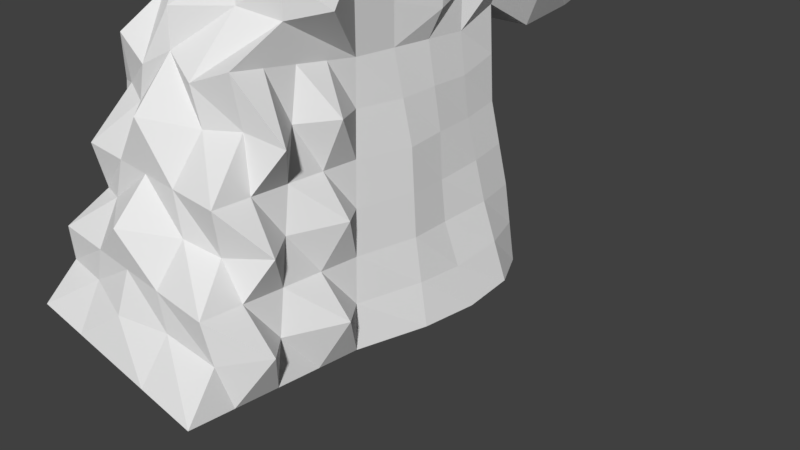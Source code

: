 # Source: corno_sem_uni.blend  (saved by Blender 2.78.0; exported with 4.5.12 LTS)
import bpy
from mathutils import Matrix  # noqa: F401  (used for matrix-valued properties, if any)

bpy.ops.wm.read_factory_settings(use_empty=True)
scene = bpy.context.scene
scene.name = 'Scene'

# ---- collections
col_collection_1 = bpy.data.collections.new('Collection 1'); scene.collection.children.link(col_collection_1)

# ---- materials (node trees are filled in below, after node groups)
mat_material = bpy.data.materials.new('Material')
mat_material.alpha_threshold = 0.0
mat_material.use_transparent_shadow = False
mat_material.roughness = 0.5
mat_material.line_color = (0.0, 0.0, 0.0, 1.0)

# ---- material node trees

# ---- world
world_world = bpy.data.worlds.new('World'); scene.world = world_world
world_world.color = (0.05088, 0.05088, 0.05088)
world_world.use_sun_shadow = False
world_world.sun_shadow_jitter_overblur = 0.0
world_world.cycles.sampling_method = 'MANUAL'

# ---- cameras
cam_camera = bpy.data.cameras.new('Camera')
cam_camera.clip_end = 100.0
cam_camera.lens = 35.0
cam_camera.sensor_width = 32.0
cam_camera.sensor_height = 18.0
cam_camera.ortho_scale = 7.314
cam_camera.dof.focus_distance = 0.0
cam_camera.dof.aperture_fstop = 128.0

# ---- meshes
me_cube = bpy.data.meshes.new('Cube')
me_cube.from_pydata([(0.6636, -3.571, 0.07021), (1.0, 1.0, 3.196), (1.0, -1.0, 2.974), (0.9513, 1.0, 5.455), (1.0, -1.0, 4.82), (0.2531, 4.436, 3.075), (0.2873, 4.524, 3.832), (0.4835, -0.8876, 5.308), (1.0, -1.0, 2.974), (1.0, -1.0, 4.82), (1.0, -2.469, 3.117), (1.0, -1.479, 4.676), (1.353, -3.232, 1.016), (1.53, -3.571, 0.07021), (1.0, 0.5207, 2.974), (1.0, 0.02069, 2.974), (1.0, -0.4793, 2.974), (1.0, 0.5207, 4.82), (1.06, 0.1438, 4.779), (1.0, -0.4793, 4.82), (1.0, 0.6601, 5.498), (1.0, 0.02069, 5.531), (0.8585, -0.6391, 5.508), (1.369, 1.224, 0.005122), (1.193, 1.212, 0.9946), (1.03, 1.066, 2.057), (1.53, -1.53, 0.005122), (1.353, -1.353, 0.9946), (1.177, -1.177, 1.984), (0.4338, -2.553, 2.909), (1.177, -2.892, 1.962), (1.102, 0.5702, 1.984), (1.344, 0.6412, 0.9946), (1.657, 0.7254, 0.01776), (1.197, 0.02434, 1.984), (1.352, -0.02879, 0.9575), (1.736, 0.05606, -0.01771), (1.264, -0.4709, 1.95), (1.428, -0.5626, 0.9718), (1.717, -0.6688, 0.005122), (1.0, 1.0, 4.959), (1.078, 1.0, 4.297), (1.207, 1.0, 3.635), (1.0, -1.0, 3.435), (1.0, -1.0, 3.897), (1.0, -1.0, 4.358), (0.4837, 4.447, 3.626), (0.5248, 4.447, 3.408), (0.4341, 4.448, 3.279), (1.339, -1.525, 3.561), (1.0, -1.0, 3.897), (1.258, -1.395, 4.249), (1.036, -1.884, 3.476), (1.06, -1.888, 3.886), (1.358, -1.727, 4.287), (1.0, -0.4793, 3.435), (1.0, -0.4793, 3.897), (1.0, -0.4793, 4.358), (1.089, 0.132, 3.298), (1.075, 0.144, 3.812), (1.128, -0.01139, 4.358), (1.0, 0.5207, 3.435), (1.0, 0.5207, 3.897), (1.0, 0.5207, 4.358), (0.6124, 3.757, 3.054), (0.7616, 3.06, 3.022), (0.9246, 2.477, 2.953), (1.039, 1.607, 2.866), (0.5275, 3.402, 4.199), (0.5292, 3.16, 4.563), (0.5528, 2.379, 4.799), (1.13, 1.689, 5.265), (1.0, 1.689, 4.692), (1.0, 2.379, 4.425), (1.0, 3.068, 4.159), (0.85, 3.705, 3.864), (1.155, 1.689, 4.119), (1.128, 2.379, 3.942), (1.051, 3.068, 3.764), (0.8215, 3.757, 3.586), (1.264, 1.689, 3.546), (1.057, 2.379, 3.458), (1.0, 3.068, 3.369), (0.8162, 3.757, 3.28), (0.4338, 1.0, 3.07), (0.4338, -1.0, 2.974), (0.4127, 1.0, 5.549), (0.4338, -1.0, 4.82), (0.1098, 4.442, 3.037), (0.1246, 4.47, 3.86), (0.2097, -0.9512, 5.287), (0.4338, -1.0, 2.974), (0.4219, -1.0, 4.82), (0.4338, -1.479, 4.676), (0.4338, 0.6601, 5.567), (0.4338, 0.02069, 5.581), (0.3059, -0.3819, 5.715), (0.5104, 1.32, 1.984), (0.587, 1.476, 0.9946), (0.5817, 1.6, -0.0075), (0.5104, -2.892, 1.962), (0.587, -3.232, 1.016), (0.6636, -1.53, 0.005122), (0.5461, -2.051, 3.564), (0.4338, -1.974, 3.897), (0.5796, -1.569, 4.275), (0.1883, 4.589, 3.229), (0.2277, 4.594, 3.408), (0.2098, 4.582, 3.626), (0.4902, 1.689, 5.265), (0.2398, 2.379, 4.807), (0.2296, 3.108, 4.566), (0.2288, 3.603, 4.258), (0.4507, 1.654, 2.847), (0.4011, 2.406, 2.912), (0.3304, 3.055, 2.961), (0.2657, 3.745, 2.962), (0.5217, 0.7818, 6.134), (1.077, 0.09903, 7.49), (1.088, 0.7394, 6.08), (0.5109, 0.1301, 7.53), (1.53, -3.061, 0.05393), (1.53, -2.55, 0.03766), (1.53, -2.04, 0.02139), (1.353, -1.823, 1.0), (1.353, -2.292, 1.005), (1.353, -2.762, 1.011), (1.177, -2.463, 1.968), (1.177, -2.034, 1.973), (1.177, -1.605, 1.979), (0.6636, -3.061, 0.05393), (0.6636, -2.55, 0.03766), (0.6636, -2.04, 0.02139), (1.0, -1.367, 3.01), (1.0, -1.734, 3.046), (1.0, -2.102, 3.081), (1.015, 1.033, 2.626), (1.088, -1.088, 2.479), (0.5844, -2.552, 2.492), (1.051, 0.5454, 2.479), (1.098, 0.02252, 2.479), (1.132, -0.4751, 2.462), (1.044, -2.399, 2.552), (0.4721, 1.16, 2.527), (1.355, -1.477, 2.529), (1.088, -1.884, 2.509), (1.477, -2.243, 2.455), (0.6611, -2.925, 1.501), (1.111, 1.139, 1.526), (1.265, -1.265, 1.489), (1.118, -2.801, 1.427), (1.223, 0.6057, 1.489), (1.269, -0.009226, 1.442), (1.346, -0.5168, 1.461), (0.5487, 1.398, 1.489), (1.504, -1.55, 1.524), (1.265, -2.163, 1.489), (1.549, -2.494, 1.466), (0.7209, -3.25, 0.6), (1.281, 1.218, 0.4999), (1.441, -1.441, 0.4999), (1.5, 0.6833, 0.5062), (1.539, 0.006635, 0.441), (1.573, -0.6157, 0.4885), (1.441, -3.18, 0.5433), (0.5844, 1.538, 0.4936), (1.736, -1.771, 0.5573), (1.441, -2.421, 0.5216), (1.736, -2.693, 0.5555), (-0.6636, -3.571, 0.07021), (0.0, -3.232, 1.016), (-1.0, 1.0, 3.196), (-1.0, -1.0, 2.974), (0.0, -1.0, 2.974), (0.0, 1.0, 2.974), (-0.9513, 1.0, 5.455), (-1.0, -1.0, 4.82), (0.0, 1.0, 5.62), (0.0, -1.272, 5.333), (-0.2531, 4.436, 3.075), (0.0, 4.447, 3.008), (-0.2873, 4.524, 3.832), (0.0, 4.429, 3.881), (-0.4835, -0.8876, 5.308), (-1.0, -1.0, 2.974), (0.0, -1.0, 2.974), (-1.0, -1.0, 4.82), (0.0, -1.324, 4.93), (-1.0, -2.469, 3.117), (0.0, -2.469, 3.117), (-1.0, -1.479, 4.676), (0.0, -1.479, 4.676), (0.0, -3.571, 0.07021), (-1.353, -3.232, 1.016), (-1.53, -3.571, 0.07021), (-1.0, 0.5207, 2.974), (-1.0, 0.02069, 2.974), (-1.0, -0.4793, 2.974), (-1.0, 0.5207, 4.82), (-1.06, 0.1438, 4.779), (-1.0, -0.4793, 4.82), (-1.0, 0.6601, 5.498), (-1.0, 0.02069, 5.531), (-0.8585, -0.6391, 5.508), (0.0, -0.4793, 5.62), (0.0, 0.1192, 5.751), (0.0, 0.5207, 5.62), (-1.369, 1.224, 0.005122), (-1.193, 1.212, 0.9946), (-1.03, 1.066, 2.057), (-1.53, -1.53, 0.005122), (-1.353, -1.353, 0.9946), (-1.177, -1.177, 1.984), (-0.4338, -2.553, 2.909), (0.0, -1.53, 0.005122), (0.0, 1.699, -0.02012), (0.0, 1.532, 0.9946), (0.0, 1.375, 1.984), (0.0, -0.7332, 0.005122), (0.0, -2.892, 1.962), (0.0, 0.03165, 0.005122), (0.0, 0.7965, 0.005122), (-1.177, -2.892, 1.962), (-1.102, 0.5702, 1.984), (-1.344, 0.6412, 0.9946), (-1.657, 0.7254, 0.01776), (-1.197, 0.02434, 1.984), (-1.352, -0.02879, 0.9575), (-1.736, 0.05606, -0.01771), (-1.264, -0.4709, 1.95), (-1.428, -0.5626, 0.9718), (-1.717, -0.6688, 0.005122), (-1.0, 1.0, 4.959), (-1.078, 1.0, 4.297), (-1.207, 1.0, 3.635), (-1.0, -1.0, 3.435), (-1.0, -1.0, 3.897), (-1.0, -1.0, 4.358), (0.0, 4.697, 3.191), (0.0, 4.707, 3.408), (0.0, 4.686, 3.626), (-0.4837, 4.447, 3.626), (-0.5248, 4.447, 3.408), (-0.4341, 4.448, 3.279), (-1.339, -1.525, 3.561), (-1.0, -1.0, 3.897), (-1.258, -1.395, 4.249), (-1.036, -1.884, 3.476), (-1.06, -1.888, 3.886), (-1.358, -1.727, 4.287), (0.0, -2.174, 4.298), (0.0, -1.974, 3.897), (0.0, -2.45, 3.541), (-1.0, -0.4793, 3.435), (-1.0, -0.4793, 3.897), (-1.0, -0.4793, 4.358), (-1.089, 0.132, 3.298), (-1.075, 0.144, 3.812), (-1.128, -0.01139, 4.358), (-1.0, 0.5207, 3.435), (-1.0, 0.5207, 3.897), (-1.0, 0.5207, 4.358), (0.0, 1.689, 2.834), (0.0, 2.352, 2.88), (0.0, 3.052, 2.915), (0.0, 3.735, 2.892), (-0.6124, 3.757, 3.054), (-0.7616, 3.06, 3.022), (-0.9246, 2.477, 2.953), (-1.039, 1.607, 2.866), (0.0, 1.689, 5.265), (0.0, 2.379, 4.814), (0.0, 3.068, 4.569), (0.0, 3.757, 4.303), (-0.5275, 3.402, 4.199), (-0.5292, 3.16, 4.563), (-0.5528, 2.379, 4.799), (-1.13, 1.689, 5.265), (-1.0, 1.689, 4.692), (-1.0, 2.379, 4.425), (-1.0, 3.068, 4.159), (-0.85, 3.705, 3.864), (-1.155, 1.689, 4.119), (-1.128, 2.379, 3.942), (-1.051, 3.068, 3.764), (-0.8215, 3.757, 3.586), (-1.264, 1.689, 3.546), (-1.057, 2.379, 3.458), (-1.0, 3.068, 3.369), (-0.8162, 3.757, 3.28), (-0.4338, 1.0, 3.07), (-0.4338, -1.0, 2.974), (-0.4127, 1.0, 5.549), (-0.4338, -1.0, 4.82), (-0.1098, 4.442, 3.037), (-0.1246, 4.47, 3.86), (-0.2097, -0.9512, 5.287), (-0.4338, -1.0, 2.974), (-0.4219, -1.0, 4.82), (-0.4338, -1.479, 4.676), (-0.4338, 0.6601, 5.567), (-0.4338, 0.02069, 5.581), (-0.3059, -0.3819, 5.715), (-0.5104, 1.32, 1.984), (-0.587, 1.476, 0.9946), (-0.5817, 1.6, -0.0075), (-0.5104, -2.892, 1.962), (-0.587, -3.232, 1.016), (-0.6636, -1.53, 0.005122), (-0.5461, -2.051, 3.564), (-0.4338, -1.974, 3.897), (-0.5796, -1.569, 4.275), (-0.1883, 4.589, 3.229), (-0.2277, 4.594, 3.408), (-0.2098, 4.582, 3.626), (-0.4902, 1.689, 5.265), (-0.2398, 2.379, 4.807), (-0.2296, 3.108, 4.566), (-0.2288, 3.603, 4.258), (-0.4507, 1.654, 2.847), (-0.4011, 2.406, 2.912), (-0.3304, 3.055, 2.961), (-0.2657, 3.745, 2.962), (0.0, 3.098, 9.244), (-0.5217, 0.7818, 6.134), (-1.077, 0.09903, 7.49), (-1.088, 0.7394, 6.08), (-0.5109, 0.1301, 7.53), (0.0, -2.04, 0.02139), (0.0, -2.55, 0.03766), (0.0, -3.061, 0.05393), (-1.53, -3.061, 0.05393), (-1.53, -2.55, 0.03766), (-1.53, -2.04, 0.02139), (-1.353, -1.823, 1.0), (-1.353, -2.292, 1.005), (-1.353, -2.762, 1.011), (-1.177, -2.463, 1.968), (-1.177, -2.034, 1.973), (-1.177, -1.605, 1.979), (-0.6636, -3.061, 0.05393), (-0.6636, -2.55, 0.03766), (-0.6636, -2.04, 0.02139), (-1.0, -1.367, 3.01), (-1.0, -1.734, 3.046), (-1.0, -2.102, 3.081), (-1.015, 1.033, 2.626), (-1.088, -1.088, 2.479), (0.0, 1.188, 2.479), (-0.5844, -2.552, 2.492), (-1.051, 0.5454, 2.479), (-1.098, 0.02252, 2.479), (-1.132, -0.4751, 2.462), (-1.044, -2.399, 2.552), (0.0, -2.931, 2.563), (-0.4721, 1.16, 2.527), (-1.355, -1.477, 2.529), (-1.088, -1.884, 2.509), (-1.477, -2.243, 2.455), (-0.6611, -2.925, 1.501), (-1.111, 1.139, 1.526), (-1.265, -1.265, 1.489), (0.0, 1.454, 1.489), (0.0, -3.306, 1.501), (-1.118, -2.801, 1.427), (-1.223, 0.6057, 1.489), (-1.269, -0.009226, 1.442), (-1.346, -0.5168, 1.461), (-0.5487, 1.398, 1.489), (-1.504, -1.55, 1.524), (-1.265, -2.163, 1.489), (-1.549, -2.494, 1.466), (-0.7209, -3.25, 0.6), (-1.281, 1.218, 0.4999), (-1.441, -1.441, 0.4999), (0.0, 1.615, 0.4873), (0.0, -3.401, 0.5433), (-1.5, 0.6833, 0.5062), (-1.539, 0.006635, 0.441), (-1.573, -0.6157, 0.4885), (-1.441, -3.18, 0.5433), (-0.5844, 1.538, 0.4936), (-1.736, -1.771, 0.5573), (-1.441, -2.421, 0.5216), (-1.736, -2.693, 0.5555), (-0.4723, 0.07203, 6.174)], [], [(116, 265, 180, 88), (141, 16, 2, 137), (87, 4, 7, 90), (45, 4, 9, 51), (63, 40, 3, 17), (108, 240, 182, 89), (83, 64, 5, 48), (112, 68, 6, 89), (96, 204, 178, 90), (17, 3, 20), (51, 9, 11, 54), (87, 178, 187, 92), (85, 2, 8, 91), (105, 54, 11, 93), (92, 187, 191, 93), (4, 19, 22, 7), (19, 18, 21, 22), (18, 17, 20, 21), (86, 177, 206, 94), (94, 206, 205, 95), (95, 205, 204, 96), (45, 57, 19, 4), (57, 60, 18, 19), (60, 63, 17, 18), (136, 1, 14, 139), (139, 14, 15, 140), (140, 15, 16, 141), (162, 35, 38, 163), (152, 34, 37, 153), (161, 32, 35, 162), (151, 31, 34, 152), (159, 24, 32, 161), (148, 25, 31, 151), (142, 10, 29, 138), (164, 12, 101, 158), (150, 30, 100, 147), (147, 100, 219, 363), (158, 101, 170, 376), (143, 97, 217, 348), (154, 98, 216, 362), (165, 99, 215, 375), (138, 29, 189, 354), (36, 39, 26, 102, 214, 218, 220, 221, 215, 99, 23, 33), (157, 127, 30, 150), (163, 38, 27, 160), (153, 37, 28, 149), (15, 14, 61, 58), (58, 61, 62, 59), (59, 62, 63, 60), (16, 15, 58, 55), (55, 58, 59, 56), (56, 59, 60, 57), (2, 16, 55, 43), (43, 55, 56, 44), (44, 56, 57, 45), (29, 10, 52, 103), (103, 52, 53, 104), (104, 53, 54, 105), (8, 49, 52, 10), (49, 50, 53, 52), (50, 51, 54, 53), (68, 75, 46, 6), (75, 79, 47, 46), (79, 83, 48, 47), (88, 180, 238, 106), (106, 238, 239, 107), (107, 239, 240, 108), (14, 1, 42, 61), (61, 42, 41, 62), (62, 41, 40, 63), (2, 43, 49, 8), (43, 44, 50, 49), (44, 45, 51, 50), (41, 42, 80, 76), (76, 80, 81, 77), (77, 81, 82, 78), (78, 82, 83, 79), (40, 41, 76, 72), (72, 76, 77, 73), (73, 77, 78, 74), (74, 78, 79, 75), (3, 40, 72, 71), (71, 72, 73, 70), (70, 73, 74, 69), (69, 74, 75, 68), (86, 3, 71, 109), (109, 71, 70, 110), (110, 70, 69, 111), (111, 69, 68, 112), (42, 1, 67, 80), (80, 67, 66, 81), (81, 66, 65, 82), (82, 65, 64, 83), (84, 174, 262, 113), (113, 262, 263, 114), (114, 263, 264, 115), (115, 264, 265, 116), (65, 115, 116, 64), (66, 114, 115, 65), (67, 113, 114, 66), (1, 84, 113, 67), (272, 111, 112, 273), (271, 110, 111, 272), (270, 109, 110, 271), (109, 270, 323), (47, 107, 108, 46), (48, 106, 107, 47), (5, 88, 106, 48), (251, 104, 105, 250), (252, 103, 104, 251), (189, 29, 103, 252), (168, 126, 12, 164), (159, 23, 99, 165), (148, 24, 98, 154), (136, 25, 97, 143), (330, 130, 0, 192), (21, 95, 96, 22), (95, 21, 118, 120), (3, 86, 94, 20), (9, 92, 93, 11), (250, 105, 93, 191), (173, 85, 91, 185), (4, 87, 92, 9), (22, 96, 90, 7), (273, 112, 89, 182), (46, 108, 89, 6), (178, 87, 90), (146, 135, 10, 142), (64, 116, 88, 5), (130, 121, 13, 0), (94, 95, 120, 117), (86, 109, 323), (177, 86, 323), (119, 117, 120, 118), (21, 20, 119, 118), (20, 94, 117, 119), (102, 26, 123, 132), (132, 123, 122, 131), (131, 122, 121, 130), (137, 2, 133, 144), (144, 133, 134, 145), (145, 134, 135, 146), (214, 102, 132, 328), (328, 132, 131, 329), (329, 131, 130, 330), (160, 27, 124, 166), (166, 124, 125, 167), (167, 125, 126, 168), (149, 28, 129, 155), (155, 129, 128, 156), (156, 128, 127, 157), (128, 145, 146, 127), (129, 144, 145, 128), (28, 137, 144, 129), (127, 146, 142, 30), (1, 136, 143, 84), (100, 138, 354, 219), (84, 143, 348, 174), (30, 142, 138, 100), (34, 140, 141, 37), (31, 139, 140, 34), (25, 136, 139, 31), (37, 141, 137, 28), (125, 156, 157, 126), (124, 155, 156, 125), (27, 149, 155, 124), (25, 148, 154, 97), (38, 153, 149, 27), (126, 157, 150, 12), (97, 154, 362, 217), (101, 147, 363, 170), (12, 150, 147, 101), (24, 148, 151, 32), (32, 151, 152, 35), (35, 152, 153, 38), (122, 167, 168, 121), (123, 166, 167, 122), (26, 160, 166, 123), (24, 159, 165, 98), (121, 168, 164, 13), (39, 163, 160, 26), (98, 165, 375, 216), (0, 158, 376, 192), (13, 164, 158, 0), (23, 159, 161, 33), (33, 161, 162, 36), (36, 162, 163, 39), (322, 294, 180, 265), (352, 347, 172, 197), (293, 296, 183, 176), (237, 246, 186, 176), (261, 198, 175, 232), (314, 295, 182, 240), (289, 243, 179, 266), (318, 295, 181, 274), (302, 296, 178, 204), (198, 201, 175), (246, 249, 190, 186), (293, 298, 187, 178), (291, 297, 184, 172), (311, 299, 190, 249), (298, 299, 191, 187), (176, 183, 203, 200), (200, 203, 202, 199), (199, 202, 201, 198), (292, 300, 206, 177), (300, 301, 205, 206), (301, 302, 204, 205), (237, 176, 200, 255), (255, 200, 199, 258), (258, 199, 198, 261), (346, 350, 195, 171), (350, 351, 196, 195), (351, 352, 197, 196), (378, 379, 230, 227), (366, 367, 229, 226), (377, 378, 227, 224), (365, 366, 226, 223), (373, 377, 224, 208), (360, 365, 223, 209), (353, 349, 213, 188), (380, 372, 307, 193), (364, 359, 306, 222), (359, 363, 219, 306), (372, 376, 170, 307), (355, 348, 217, 303), (368, 362, 216, 304), (381, 375, 215, 305), (349, 354, 189, 213), (228, 225, 207, 305, 215, 221, 220, 218, 214, 308, 210, 231), (371, 364, 222, 337), (379, 374, 211, 230), (367, 361, 212, 229), (196, 256, 259, 195), (256, 257, 260, 259), (257, 258, 261, 260), (197, 253, 256, 196), (253, 254, 257, 256), (254, 255, 258, 257), (172, 235, 253, 197), (235, 236, 254, 253), (236, 237, 255, 254), (213, 309, 247, 188), (309, 310, 248, 247), (310, 311, 249, 248), (184, 188, 247, 244), (244, 247, 248, 245), (245, 248, 249, 246), (274, 181, 241, 281), (281, 241, 242, 285), (285, 242, 243, 289), (294, 312, 238, 180), (312, 313, 239, 238), (313, 314, 240, 239), (195, 259, 234, 171), (259, 260, 233, 234), (260, 261, 232, 233), (172, 184, 244, 235), (235, 244, 245, 236), (236, 245, 246, 237), (233, 282, 286, 234), (282, 283, 287, 286), (283, 284, 288, 287), (284, 285, 289, 288), (232, 278, 282, 233), (278, 279, 283, 282), (279, 280, 284, 283), (280, 281, 285, 284), (175, 277, 278, 232), (277, 276, 279, 278), (276, 275, 280, 279), (275, 274, 281, 280), (292, 315, 277, 175), (315, 316, 276, 277), (316, 317, 275, 276), (317, 318, 274, 275), (234, 286, 269, 171), (286, 287, 268, 269), (287, 288, 267, 268), (288, 289, 266, 267), (290, 319, 262, 174), (319, 320, 263, 262), (320, 321, 264, 263), (321, 322, 265, 264), (267, 266, 322, 321), (268, 267, 321, 320), (269, 268, 320, 319), (171, 269, 319, 290), (272, 273, 318, 317), (271, 272, 317, 316), (270, 271, 316, 315), (315, 323, 270), (242, 241, 314, 313), (243, 242, 313, 312), (179, 243, 312, 294), (251, 250, 311, 310), (252, 251, 310, 309), (189, 252, 309, 213), (384, 380, 193, 336), (373, 381, 305, 207), (360, 368, 304, 208), (346, 355, 303, 209), (330, 192, 169, 340), (202, 203, 302, 301), (301, 385, 327, 325, 202), (175, 201, 300, 292), (186, 190, 299, 298), (250, 191, 299, 311), (173, 185, 297, 291), (176, 186, 298, 293), (203, 183, 296, 302), (273, 182, 295, 318), (241, 181, 295, 314), (178, 296, 293), (358, 353, 188, 345), (266, 179, 294, 322), (340, 169, 194, 331), (300, 324, 327, 385, 301), (292, 323, 315), (177, 323, 292), (326, 325, 327, 324), (202, 325, 326, 201), (201, 326, 324, 300), (308, 342, 333, 210), (342, 341, 332, 333), (341, 340, 331, 332), (347, 356, 343, 172), (356, 357, 344, 343), (357, 358, 345, 344), (214, 328, 342, 308), (328, 329, 341, 342), (329, 330, 340, 341), (374, 382, 334, 211), (382, 383, 335, 334), (383, 384, 336, 335), (361, 369, 339, 212), (369, 370, 338, 339), (370, 371, 337, 338), (338, 337, 358, 357), (339, 338, 357, 356), (212, 339, 356, 347), (337, 222, 353, 358), (171, 290, 355, 346), (306, 219, 354, 349), (290, 174, 348, 355), (222, 306, 349, 353), (226, 229, 352, 351), (223, 226, 351, 350), (209, 223, 350, 346), (229, 212, 347, 352), (335, 336, 371, 370), (334, 335, 370, 369), (211, 334, 369, 361), (209, 303, 368, 360), (230, 211, 361, 367), (336, 193, 364, 371), (303, 217, 362, 368), (307, 170, 363, 359), (193, 307, 359, 364), (208, 224, 365, 360), (224, 227, 366, 365), (227, 230, 367, 366), (332, 331, 384, 383), (333, 332, 383, 382), (210, 333, 382, 374), (208, 304, 381, 373), (331, 194, 380, 384), (231, 210, 374, 379), (304, 216, 375, 381), (169, 192, 376, 372), (194, 169, 372, 380), (207, 225, 377, 373), (225, 228, 378, 377), (228, 231, 379, 378)])
_uv = me_cube.uv_layers.new(name='UVMap')
_uv.uv.foreach_set('vector', [0.1605, 0.1887, 0.1599, 0.1846, 0.1674, 0.1846, 0.1675, 0.1856, 0.4375, 0.4103, 0.4299, 0.3772, 0.4623, 0.3694, 0.4755, 0.3993, 0.8467, 0.7702, 0.8713, 0.7676, 0.851, 0.8008, 0.8325, 0.8028, 0.8929, 0.7444, 0.8716, 0.7676, 0.8712, 0.7673, 0.8753, 0.7223, 0.2809, 0.6897, 0.3113, 0.7292, 0.3108, 0.7615, 0.2804, 0.7197, 0.1727, 0.1865, 0.1726, 0.1847, 0.1759, 0.1846, 0.1753, 0.186, 0.1665, 0.1973, 0.1629, 0.194, 0.1678, 0.1869, 0.1694, 0.1885, 0.1892, 0.1904, 0.1902, 0.1989, 0.1745, 0.1876, 0.1753, 0.186, 0.8577, 0.8386, 0.8397, 0.841, 0.8072, 0.7994, 0.8325, 0.8028, 0.2804, 0.7197, 0.3108, 0.7615, 0.2886, 0.7638, 0.8753, 0.7223, 0.8712, 0.7673, 0.8558, 0.739, 0.8619, 0.7167, 0.8467, 0.7702, 0.8072, 0.7994, 0.8064, 0.7749, 0.8327, 0.7714, 0.4763, 0.3438, 0.5076, 0.3442, 0.5076, 0.3447, 0.4763, 0.3444, 0.8264, 0.7209, 0.8619, 0.7167, 0.8558, 0.739, 0.8244, 0.7482, 0.8327, 0.7714, 0.8064, 0.7749, 0.799, 0.757, 0.8244, 0.7482, 0.8713, 0.7676, 0.8977, 0.7766, 0.8776, 0.8095, 0.851, 0.8008, 0.2151, 0.7191, 0.2556, 0.7165, 0.2472, 0.7653, 0.2035, 0.7642, 0.2556, 0.7165, 0.2804, 0.7197, 0.2886, 0.7638, 0.2472, 0.7653, 0.9045, 0.9009, 0.8842, 0.9129, 0.8704, 0.8898, 0.8955, 0.8839, 0.8955, 0.8839, 0.8704, 0.8898, 0.8566, 0.8705, 0.8769, 0.8532, 0.8769, 0.8532, 0.8566, 0.8705, 0.8397, 0.841, 0.8577, 0.8386, 0.1812, 0.6892, 0.2149, 0.6892, 0.2151, 0.7191, 0.1812, 0.7192, 0.2149, 0.6892, 0.2458, 0.6892, 0.2556, 0.7165, 0.2151, 0.7191, 0.2458, 0.6892, 0.2809, 0.6897, 0.2804, 0.7197, 0.2556, 0.7165, 0.339, 0.4196, 0.3352, 0.3828, 0.3676, 0.3914, 0.3723, 0.4232, 0.3723, 0.4232, 0.3676, 0.3914, 0.3988, 0.3845, 0.4059, 0.4162, 0.4059, 0.4162, 0.3988, 0.3845, 0.4299, 0.3772, 0.4375, 0.4103, 0.4402, 0.5477, 0.433, 0.5128, 0.4669, 0.5042, 0.4786, 0.535, 0.4238, 0.4823, 0.4133, 0.4481, 0.4454, 0.4434, 0.4561, 0.4737, 0.3965, 0.5547, 0.3902, 0.5217, 0.433, 0.5128, 0.4402, 0.5477, 0.3839, 0.4887, 0.3777, 0.4555, 0.4133, 0.4481, 0.4238, 0.4823, 0.3595, 0.5607, 0.3526, 0.5291, 0.3902, 0.5217, 0.3965, 0.5547, 0.3483, 0.494, 0.3435, 0.4579, 0.3777, 0.4555, 0.3839, 0.4887, 0.8575, 0.5695, 0.8502, 0.6084, 0.8085, 0.594, 0.8216, 0.5643, 0.8805, 0.4141, 0.866, 0.4425, 0.8177, 0.4449, 0.8283, 0.4144, 0.8629, 0.4855, 0.8533, 0.5202, 0.8113, 0.519, 0.8262, 0.4857, 0.8262, 0.4857, 0.8113, 0.519, 0.7741, 0.5189, 0.7726, 0.4756, 0.8283, 0.4144, 0.8177, 0.4449, 0.7756, 0.4419, 0.7772, 0.4071, 0.3031, 0.4294, 0.3054, 0.4663, 0.2723, 0.4672, 0.2723, 0.433, 0.3079, 0.4989, 0.3102, 0.5313, 0.2723, 0.5318, 0.2723, 0.4995, 0.3102, 0.5638, 0.3102, 0.5962, 0.2723, 0.5981, 0.2723, 0.565, 0.8216, 0.5643, 0.8085, 0.594, 0.7766, 0.6105, 0.7726, 0.5606, 0.6078, 0.1069, 0.6066, 0.154, 0.5944, 0.2098, 0.5383, 0.2098, 0.4952, 0.2098, 0.4952, 0.1581, 0.4952, 0.1085, 0.4952, 0.05888, 0.4952, 0.0002945, 0.533, 0.006749, 0.584, 0.03111, 0.6027, 0.06348, 0.8945, 0.4947, 0.8775, 0.5309, 0.8533, 0.5202, 0.8629, 0.4855, 0.4786, 0.535, 0.4669, 0.5042, 0.516, 0.4887, 0.53, 0.5184, 0.4561, 0.4737, 0.4454, 0.4434, 0.4888, 0.4292, 0.5023, 0.459, 0.2474, 0.5991, 0.2798, 0.5986, 0.2812, 0.6289, 0.2551, 0.6206, 0.2551, 0.6206, 0.2812, 0.6289, 0.2812, 0.6595, 0.256, 0.6539, 0.256, 0.6539, 0.2812, 0.6595, 0.2809, 0.6897, 0.2458, 0.6892, 0.215, 0.5993, 0.2474, 0.5991, 0.2551, 0.6206, 0.2151, 0.6292, 0.2151, 0.6292, 0.2551, 0.6206, 0.256, 0.6539, 0.215, 0.6592, 0.215, 0.6592, 0.256, 0.6539, 0.2458, 0.6892, 0.2149, 0.6892, 0.1812, 0.5993, 0.215, 0.5993, 0.2151, 0.6292, 0.1813, 0.6293, 0.1813, 0.6293, 0.2151, 0.6292, 0.215, 0.6592, 0.1812, 0.6592, 0.1812, 0.6592, 0.215, 0.6592, 0.2149, 0.6892, 0.1812, 0.6892, 0.8085, 0.594, 0.8502, 0.6084, 0.8677, 0.6569, 0.8233, 0.6577, 0.8233, 0.6577, 0.8677, 0.6569, 0.8599, 0.6893, 0.8115, 0.6837, 0.8115, 0.6837, 0.8599, 0.6893, 0.8619, 0.7167, 0.8264, 0.7209, 0.9394, 0.6616, 0.8923, 0.6803, 0.8677, 0.6569, 0.8502, 0.6084, 0.8923, 0.6803, 0.9091, 0.7175, 0.8599, 0.6893, 0.8677, 0.6569, 0.9091, 0.7175, 0.8753, 0.7223, 0.8619, 0.7167, 0.8599, 0.6893, 0.1902, 0.1989, 0.1769, 0.1999, 0.1725, 0.1892, 0.1745, 0.1876, 0.1769, 0.1999, 0.1717, 0.1988, 0.1706, 0.1893, 0.1725, 0.1892, 0.1717, 0.1988, 0.1665, 0.1973, 0.1694, 0.1885, 0.1706, 0.1893, 0.1675, 0.1856, 0.1674, 0.1846, 0.1696, 0.1847, 0.1695, 0.1861, 0.1695, 0.1861, 0.1696, 0.1847, 0.171, 0.1847, 0.1709, 0.1866, 0.1709, 0.1866, 0.171, 0.1847, 0.1726, 0.1847, 0.1727, 0.1865, 0.2798, 0.5986, 0.3117, 0.6113, 0.3153, 0.6425, 0.2812, 0.6289, 0.2812, 0.6289, 0.3153, 0.6425, 0.3125, 0.686, 0.2812, 0.6595, 0.2812, 0.6595, 0.3125, 0.686, 0.3113, 0.7292, 0.2809, 0.6897, 0.9399, 0.6618, 0.927, 0.6911, 0.8923, 0.6803, 0.9394, 0.6616, 0.927, 0.6911, 0.9096, 0.7178, 0.9091, 0.7175, 0.8923, 0.6803, 0.9096, 0.7178, 0.8929, 0.7444, 0.8753, 0.7223, 0.9091, 0.7175, 0.1972, 0.3688, 0.1138, 0.3475, 0.1414, 0.2816, 0.1853, 0.2955, 0.1853, 0.2955, 0.1414, 0.2816, 0.1541, 0.2398, 0.1785, 0.2471, 0.1785, 0.2471, 0.1541, 0.2398, 0.1618, 0.2132, 0.1736, 0.2167, 0.1736, 0.2167, 0.1618, 0.2132, 0.1665, 0.1973, 0.1717, 0.1988, 0.2783, 0.3587, 0.1972, 0.3688, 0.1853, 0.2955, 0.2379, 0.2925, 0.2379, 0.2925, 0.1853, 0.2955, 0.1785, 0.2471, 0.2079, 0.2449, 0.2079, 0.2449, 0.1785, 0.2471, 0.1736, 0.2167, 0.1868, 0.2161, 0.1868, 0.2161, 0.1736, 0.2167, 0.1717, 0.1988, 0.1769, 0.1999, 0.335, 0.3319, 0.2783, 0.3587, 0.2379, 0.2925, 0.2834, 0.2859, 0.2834, 0.2859, 0.2379, 0.2925, 0.2079, 0.2449, 0.242, 0.2233, 0.242, 0.2233, 0.2079, 0.2449, 0.1868, 0.2161, 0.2023, 0.2029, 0.2023, 0.2029, 0.1868, 0.2161, 0.1769, 0.1999, 0.1902, 0.1989, 0.382, 0.2923, 0.335, 0.3319, 0.2834, 0.2859, 0.3177, 0.2378, 0.3177, 0.2378, 0.2834, 0.2859, 0.242, 0.2233, 0.2481, 0.2016, 0.2481, 0.2016, 0.242, 0.2233, 0.2023, 0.2029, 0.2068, 0.1931, 0.2068, 0.1931, 0.2023, 0.2029, 0.1902, 0.1989, 0.1892, 0.1904, 0.1138, 0.3475, 0.06176, 0.3109, 0.1028, 0.2534, 0.1414, 0.2816, 0.1414, 0.2816, 0.1028, 0.2534, 0.1367, 0.2216, 0.1541, 0.2398, 0.1541, 0.2398, 0.1367, 0.2216, 0.1518, 0.2053, 0.1618, 0.2132, 0.1618, 0.2132, 0.1518, 0.2053, 0.1629, 0.194, 0.1665, 0.1973, 0.01266, 0.2467, 0.0002945, 0.1848, 0.0807, 0.1847, 0.08378, 0.2179, 0.08378, 0.2179, 0.0807, 0.1847, 0.1204, 0.1847, 0.1246, 0.2021, 0.1246, 0.2021, 0.1204, 0.1847, 0.145, 0.1847, 0.1467, 0.1939, 0.1467, 0.1939, 0.145, 0.1847, 0.1599, 0.1846, 0.1605, 0.1887, 0.1518, 0.2053, 0.1467, 0.1939, 0.1605, 0.1887, 0.1629, 0.194, 0.1367, 0.2216, 0.1246, 0.2021, 0.1467, 0.1939, 0.1518, 0.2053, 0.1028, 0.2534, 0.08378, 0.2179, 0.1246, 0.2021, 0.1367, 0.2216, 0.06176, 0.3109, 0.01266, 0.2467, 0.08378, 0.2179, 0.1028, 0.2534, 0.2092, 0.1846, 0.2068, 0.1931, 0.1892, 0.1904, 0.1871, 0.1846, 0.249, 0.1846, 0.2481, 0.2016, 0.2068, 0.1931, 0.2092, 0.1846, 0.322, 0.1846, 0.3177, 0.2378, 0.2481, 0.2016, 0.249, 0.1846, 0.7832, 0.0002945, 0.815, 0.0002945, 0.815, 0.2742, 0.1706, 0.1893, 0.1709, 0.1866, 0.1727, 0.1865, 0.1725, 0.1892, 0.1694, 0.1885, 0.1695, 0.1861, 0.1709, 0.1866, 0.1706, 0.1893, 0.1678, 0.1869, 0.1675, 0.1856, 0.1695, 0.1861, 0.1694, 0.1885, 0.7798, 0.6795, 0.8115, 0.6837, 0.8264, 0.7209, 0.7735, 0.7086, 0.7762, 0.6394, 0.8233, 0.6577, 0.8115, 0.6837, 0.7798, 0.6795, 0.7766, 0.6105, 0.8085, 0.594, 0.8233, 0.6577, 0.7762, 0.6394, 0.9115, 0.4288, 0.8906, 0.46, 0.866, 0.4425, 0.8805, 0.4141, 0.3595, 0.5607, 0.3661, 0.5924, 0.3102, 0.5962, 0.3102, 0.5638, 0.3483, 0.494, 0.3526, 0.5291, 0.3102, 0.5313, 0.3079, 0.4989, 0.339, 0.4196, 0.3435, 0.4579, 0.3054, 0.4663, 0.3031, 0.4294, 0.4818, 0.3098, 0.5249, 0.3098, 0.5249, 0.3429, 0.4818, 0.3429, 0.9036, 0.8364, 0.8769, 0.8532, 0.8577, 0.8386, 0.8776, 0.8095, 0.4704, 0.831, 0.4726, 0.8764, 0.3159, 0.8764, 0.387, 0.8362, 0.9308, 0.8851, 0.9045, 0.9009, 0.8955, 0.8839, 0.9229, 0.8673, 0.8712, 0.7673, 0.8327, 0.7714, 0.8244, 0.7482, 0.8558, 0.739, 0.7735, 0.7086, 0.8264, 0.7209, 0.8244, 0.7482, 0.799, 0.757, 0.4451, 0.3435, 0.4763, 0.3438, 0.4763, 0.3444, 0.4451, 0.344, 0.8713, 0.7676, 0.8467, 0.7702, 0.8327, 0.7714, 0.8712, 0.7673, 0.8776, 0.8095, 0.8577, 0.8386, 0.8325, 0.8028, 0.851, 0.8008, 0.1871, 0.1846, 0.1892, 0.1904, 0.1753, 0.186, 0.1759, 0.1846, 0.1725, 0.1892, 0.1727, 0.1865, 0.1753, 0.186, 0.1745, 0.1876, 0.8072, 0.7994, 0.8467, 0.7702, 0.8325, 0.8028, 0.8823, 0.5656, 0.8735, 0.608, 0.8502, 0.6084, 0.8575, 0.5695, 0.1629, 0.194, 0.1605, 0.1887, 0.1675, 0.1856, 0.1678, 0.1869, 0.5249, 0.3098, 0.581, 0.3098, 0.581, 0.3429, 0.5249, 0.3429, 0.4512, 0.7815, 0.4704, 0.831, 0.387, 0.8362, 0.4116, 0.7953, 0.7354, 0.008863, 0.7832, 0.0002945, 0.815, 0.2742, 0.712, 0.02277, 0.7354, 0.008863, 0.815, 0.2742, 0.383, 0.7633, 0.4116, 0.7953, 0.387, 0.8362, 0.3159, 0.8764, 0.4892, 0.5986, 0.5306, 0.6021, 0.5306, 0.6406, 0.4765, 0.7253, 0.4281, 0.7372, 0.4512, 0.7815, 0.4116, 0.7953, 0.383, 0.7633, 0.5249, 0.2104, 0.581, 0.2104, 0.581, 0.2435, 0.5249, 0.2435, 0.5249, 0.2435, 0.581, 0.2435, 0.581, 0.2767, 0.5249, 0.2767, 0.5249, 0.2767, 0.581, 0.2767, 0.581, 0.3098, 0.5249, 0.3098, 0.9523, 0.6032, 0.9424, 0.6349, 0.9201, 0.6259, 0.9277, 0.5914, 0.9277, 0.5914, 0.9201, 0.6259, 0.8965, 0.6165, 0.9031, 0.5808, 0.9031, 0.5808, 0.8965, 0.6165, 0.8735, 0.608, 0.8823, 0.5656, 0.4818, 0.2104, 0.5249, 0.2104, 0.5249, 0.2435, 0.4818, 0.2435, 0.4818, 0.2435, 0.5249, 0.2435, 0.5249, 0.2767, 0.4818, 0.2767, 0.4818, 0.2767, 0.5249, 0.2767, 0.5249, 0.3098, 0.4818, 0.3098, 0.9884, 0.4767, 0.9761, 0.5074, 0.9491, 0.4916, 0.9674, 0.4621, 0.9674, 0.4621, 0.9491, 0.4916, 0.9211, 0.4766, 0.9299, 0.443, 0.9299, 0.443, 0.9211, 0.4766, 0.8906, 0.46, 0.9115, 0.4288, 0.9673, 0.5389, 0.9585, 0.5701, 0.9332, 0.5572, 0.9486, 0.5277, 0.9486, 0.5277, 0.9332, 0.5572, 0.9069, 0.5447, 0.9137, 0.5103, 0.9137, 0.5103, 0.9069, 0.5447, 0.8775, 0.5309, 0.8945, 0.4947, 0.9069, 0.5447, 0.9031, 0.5808, 0.8823, 0.5656, 0.8775, 0.5309, 0.9332, 0.5572, 0.9277, 0.5914, 0.9031, 0.5808, 0.9069, 0.5447, 0.9585, 0.5701, 0.9523, 0.6032, 0.9277, 0.5914, 0.9332, 0.5572, 0.8775, 0.5309, 0.8823, 0.5656, 0.8575, 0.5695, 0.8533, 0.5202, 0.3352, 0.3828, 0.339, 0.4196, 0.3031, 0.4294, 0.2998, 0.393, 0.8113, 0.519, 0.8216, 0.5643, 0.7726, 0.5606, 0.7741, 0.5189, 0.2998, 0.393, 0.3031, 0.4294, 0.2723, 0.433, 0.2723, 0.3992, 0.8533, 0.5202, 0.8575, 0.5695, 0.8216, 0.5643, 0.8113, 0.519, 0.4133, 0.4481, 0.4059, 0.4162, 0.4375, 0.4103, 0.4454, 0.4434, 0.3777, 0.4555, 0.3723, 0.4232, 0.4059, 0.4162, 0.4133, 0.4481, 0.3435, 0.4579, 0.339, 0.4196, 0.3723, 0.4232, 0.3777, 0.4555, 0.4454, 0.4434, 0.4375, 0.4103, 0.4755, 0.3993, 0.4888, 0.4292, 0.9211, 0.4766, 0.9137, 0.5103, 0.8945, 0.4947, 0.8906, 0.46, 0.9491, 0.4916, 0.9486, 0.5277, 0.9137, 0.5103, 0.9211, 0.4766, 0.9761, 0.5074, 0.9673, 0.5389, 0.9486, 0.5277, 0.9491, 0.4916, 0.3435, 0.4579, 0.3483, 0.494, 0.3079, 0.4989, 0.3054, 0.4663, 0.4669, 0.5042, 0.4561, 0.4737, 0.5023, 0.459, 0.516, 0.4887, 0.8906, 0.46, 0.8945, 0.4947, 0.8629, 0.4855, 0.866, 0.4425, 0.3054, 0.4663, 0.3079, 0.4989, 0.2723, 0.4995, 0.2723, 0.4672, 0.8177, 0.4449, 0.8262, 0.4857, 0.7726, 0.4756, 0.7756, 0.4419, 0.866, 0.4425, 0.8629, 0.4855, 0.8262, 0.4857, 0.8177, 0.4449, 0.3526, 0.5291, 0.3483, 0.494, 0.3839, 0.4887, 0.3902, 0.5217, 0.3902, 0.5217, 0.3839, 0.4887, 0.4238, 0.4823, 0.433, 0.5128, 0.433, 0.5128, 0.4238, 0.4823, 0.4561, 0.4737, 0.4669, 0.5042, 0.9392, 0.4098, 0.9299, 0.443, 0.9115, 0.4288, 0.9091, 0.3906, 0.9697, 0.4256, 0.9674, 0.4621, 0.9299, 0.443, 0.9392, 0.4098, 0.9997, 0.4442, 0.9884, 0.4767, 0.9674, 0.4621, 0.9697, 0.4256, 0.3526, 0.5291, 0.3595, 0.5607, 0.3102, 0.5638, 0.3102, 0.5313, 0.9091, 0.3906, 0.9115, 0.4288, 0.8805, 0.4141, 0.882, 0.3694, 0.4903, 0.5656, 0.4786, 0.535, 0.53, 0.5184, 0.5443, 0.548, 0.3102, 0.5313, 0.3102, 0.5638, 0.2723, 0.565, 0.2723, 0.5318, 0.8231, 0.3724, 0.8283, 0.4144, 0.7772, 0.4071, 0.7773, 0.3724, 0.882, 0.3694, 0.8805, 0.4141, 0.8283, 0.4144, 0.8231, 0.3724, 0.3661, 0.5924, 0.3595, 0.5607, 0.3965, 0.5547, 0.4028, 0.5874, 0.4028, 0.5874, 0.3965, 0.5547, 0.4402, 0.5477, 0.4457, 0.5797, 0.4457, 0.5797, 0.4402, 0.5477, 0.4786, 0.535, 0.4903, 0.5656, 0.1605, 0.1805, 0.1675, 0.1837, 0.1674, 0.1846, 0.1599, 0.1846, 0.107, 0.4103, 0.06909, 0.3993, 0.08225, 0.3694, 0.1146, 0.3772, 0.6978, 0.7702, 0.712, 0.8028, 0.6936, 0.8008, 0.6733, 0.7676, 0.6516, 0.7444, 0.6692, 0.7223, 0.6733, 0.7673, 0.6729, 0.7676, 0.05455, 0.6828, 0.044, 0.7109, 0.0002945, 0.7385, 0.01173, 0.7083, 0.1727, 0.1828, 0.1753, 0.1833, 0.1759, 0.1846, 0.1726, 0.1847, 0.1664, 0.172, 0.1694, 0.1808, 0.1678, 0.1824, 0.1628, 0.1753, 0.1892, 0.1789, 0.1753, 0.1833, 0.1745, 0.1817, 0.1902, 0.1703, 0.6869, 0.8386, 0.712, 0.8028, 0.7373, 0.7994, 0.7048, 0.841, 0.044, 0.7109, 0.02009, 0.7489, 0.0002945, 0.7385, 0.6692, 0.7223, 0.6826, 0.7167, 0.6888, 0.739, 0.6733, 0.7673, 0.6978, 0.7702, 0.7119, 0.7714, 0.7381, 0.7749, 0.7373, 0.7994, 0.4138, 0.3437, 0.4138, 0.3442, 0.3826, 0.3447, 0.3826, 0.3442, 0.7182, 0.7209, 0.7201, 0.7482, 0.6888, 0.739, 0.6826, 0.7167, 0.7119, 0.7714, 0.7201, 0.7482, 0.7455, 0.757, 0.7381, 0.7749, 0.6733, 0.7676, 0.6936, 0.8008, 0.667, 0.8095, 0.6469, 0.7766, 0.1049, 0.7345, 0.09898, 0.7807, 0.058, 0.7655, 0.06814, 0.7171, 0.06814, 0.7171, 0.058, 0.7655, 0.02009, 0.7489, 0.044, 0.7109, 0.6401, 0.9009, 0.6491, 0.8839, 0.6742, 0.8898, 0.6603, 0.9129, 0.6491, 0.8839, 0.6677, 0.8532, 0.688, 0.8705, 0.6742, 0.8898, 0.6677, 0.8532, 0.6869, 0.8386, 0.7048, 0.841, 0.688, 0.8705, 0.1474, 0.7192, 0.1363, 0.7471, 0.1049, 0.7345, 0.1161, 0.7068, 0.1161, 0.7068, 0.1049, 0.7345, 0.06814, 0.7171, 0.08737, 0.6953, 0.08737, 0.6953, 0.06814, 0.7171, 0.044, 0.7109, 0.05455, 0.6828, 0.2056, 0.4196, 0.1722, 0.4232, 0.177, 0.3914, 0.2094, 0.3828, 0.1722, 0.4232, 0.1387, 0.4162, 0.1458, 0.3845, 0.177, 0.3914, 0.1387, 0.4162, 0.107, 0.4103, 0.1146, 0.3772, 0.1458, 0.3845, 0.1044, 0.5477, 0.06592, 0.535, 0.07761, 0.5042, 0.1115, 0.5128, 0.1207, 0.4823, 0.08847, 0.4737, 0.09917, 0.4434, 0.1313, 0.4481, 0.1481, 0.5547, 0.1044, 0.5477, 0.1115, 0.5128, 0.1543, 0.5217, 0.1606, 0.4887, 0.1207, 0.4823, 0.1313, 0.4481, 0.1669, 0.4555, 0.185, 0.5607, 0.1481, 0.5547, 0.1543, 0.5217, 0.192, 0.5291, 0.1963, 0.494, 0.1606, 0.4887, 0.1669, 0.4555, 0.201, 0.4579, 0.687, 0.5695, 0.7229, 0.5643, 0.7361, 0.594, 0.6944, 0.6084, 0.6641, 0.4141, 0.7162, 0.4144, 0.7269, 0.4449, 0.6785, 0.4425, 0.6817, 0.4855, 0.7184, 0.4857, 0.7333, 0.519, 0.6913, 0.5202, 0.7184, 0.4857, 0.772, 0.4756, 0.7705, 0.5189, 0.7333, 0.519, 0.7162, 0.4144, 0.7673, 0.4071, 0.769, 0.4419, 0.7269, 0.4449, 0.2415, 0.4294, 0.2723, 0.433, 0.2723, 0.4672, 0.2391, 0.4663, 0.2366, 0.4989, 0.2723, 0.4995, 0.2723, 0.5318, 0.2343, 0.5313, 0.2343, 0.5638, 0.2723, 0.565, 0.2723, 0.5981, 0.2344, 0.5962, 0.7229, 0.5643, 0.772, 0.5606, 0.768, 0.6105, 0.7361, 0.594, 0.3826, 0.1069, 0.3877, 0.06348, 0.4064, 0.03111, 0.4575, 0.006749, 0.4952, 0.0002945, 0.4952, 0.05888, 0.4952, 0.1085, 0.4952, 0.1581, 0.4952, 0.2098, 0.4522, 0.2098, 0.396, 0.2098, 0.3838, 0.154, 0.65, 0.4947, 0.6817, 0.4855, 0.6913, 0.5202, 0.6671, 0.5309, 0.06592, 0.535, 0.01453, 0.5184, 0.02858, 0.4887, 0.07761, 0.5042, 0.08847, 0.4737, 0.04226, 0.459, 0.05573, 0.4292, 0.09917, 0.4434, 0.1192, 0.6111, 0.1041, 0.6282, 0.07669, 0.6263, 0.08919, 0.5986, 0.1041, 0.6282, 0.09091, 0.6588, 0.0655, 0.6547, 0.07669, 0.6263, 0.09091, 0.6588, 0.08737, 0.6953, 0.05455, 0.6828, 0.0655, 0.6547, 0.1492, 0.6232, 0.1381, 0.651, 0.1041, 0.6282, 0.1192, 0.6111, 0.1381, 0.651, 0.127, 0.6789, 0.09091, 0.6588, 0.1041, 0.6282, 0.127, 0.6789, 0.1161, 0.7068, 0.08737, 0.6953, 0.09091, 0.6588, 0.1806, 0.6357, 0.1695, 0.6635, 0.1381, 0.651, 0.1492, 0.6232, 0.1695, 0.6635, 0.1584, 0.6913, 0.127, 0.6789, 0.1381, 0.651, 0.1584, 0.6913, 0.1474, 0.7192, 0.1161, 0.7068, 0.127, 0.6789, 0.7361, 0.594, 0.7213, 0.6577, 0.6769, 0.6569, 0.6944, 0.6084, 0.7213, 0.6577, 0.733, 0.6837, 0.6847, 0.6893, 0.6769, 0.6569, 0.733, 0.6837, 0.7182, 0.7209, 0.6826, 0.7167, 0.6847, 0.6893, 0.6051, 0.6616, 0.6944, 0.6084, 0.6769, 0.6569, 0.6522, 0.6803, 0.6522, 0.6803, 0.6769, 0.6569, 0.6847, 0.6893, 0.6354, 0.7175, 0.6354, 0.7175, 0.6847, 0.6893, 0.6826, 0.7167, 0.6692, 0.7223, 0.1902, 0.1703, 0.1745, 0.1817, 0.1725, 0.1801, 0.1769, 0.1693, 0.1769, 0.1693, 0.1725, 0.1801, 0.1706, 0.18, 0.1717, 0.1705, 0.1717, 0.1705, 0.1706, 0.18, 0.1694, 0.1808, 0.1664, 0.172, 0.1675, 0.1837, 0.1695, 0.1832, 0.1696, 0.1847, 0.1674, 0.1846, 0.1695, 0.1832, 0.1709, 0.1828, 0.171, 0.1847, 0.1696, 0.1847, 0.1709, 0.1828, 0.1727, 0.1828, 0.1726, 0.1847, 0.171, 0.1847, 0.08919, 0.5986, 0.07669, 0.6263, 0.04003, 0.6263, 0.05494, 0.5986, 0.07669, 0.6263, 0.0655, 0.6547, 0.02657, 0.6678, 0.04003, 0.6263, 0.0655, 0.6547, 0.05455, 0.6828, 0.01173, 0.7083, 0.02657, 0.6678, 0.6046, 0.6618, 0.6051, 0.6616, 0.6522, 0.6803, 0.6175, 0.6911, 0.6175, 0.6911, 0.6522, 0.6803, 0.6354, 0.7175, 0.635, 0.7178, 0.635, 0.7178, 0.6354, 0.7175, 0.6692, 0.7223, 0.6516, 0.7444, 0.1971, 0.0002945, 0.1852, 0.07373, 0.1413, 0.08769, 0.1135, 0.02175, 0.1852, 0.07373, 0.1784, 0.1221, 0.1541, 0.1294, 0.1413, 0.08769, 0.1784, 0.1221, 0.1735, 0.1525, 0.1618, 0.1561, 0.1541, 0.1294, 0.1735, 0.1525, 0.1717, 0.1705, 0.1664, 0.172, 0.1618, 0.1561, 0.2782, 0.01034, 0.2379, 0.07669, 0.1852, 0.07373, 0.1971, 0.0002945, 0.2379, 0.07669, 0.2078, 0.1243, 0.1784, 0.1221, 0.1852, 0.07373, 0.2078, 0.1243, 0.1867, 0.1531, 0.1735, 0.1525, 0.1784, 0.1221, 0.1867, 0.1531, 0.1769, 0.1693, 0.1717, 0.1705, 0.1735, 0.1525, 0.3349, 0.03715, 0.2833, 0.08328, 0.2379, 0.07669, 0.2782, 0.01034, 0.2833, 0.08328, 0.2419, 0.1459, 0.2078, 0.1243, 0.2379, 0.07669, 0.2419, 0.1459, 0.2023, 0.1663, 0.1867, 0.1531, 0.2078, 0.1243, 0.2023, 0.1663, 0.1902, 0.1703, 0.1769, 0.1693, 0.1867, 0.1531, 0.382, 0.07676, 0.3177, 0.1314, 0.2833, 0.08328, 0.3349, 0.03715, 0.3177, 0.1314, 0.248, 0.1676, 0.2419, 0.1459, 0.2833, 0.08328, 0.248, 0.1676, 0.2068, 0.1761, 0.2023, 0.1663, 0.2419, 0.1459, 0.2068, 0.1761, 0.1892, 0.1789, 0.1902, 0.1703, 0.2023, 0.1663, 0.1135, 0.02175, 0.1413, 0.08769, 0.1027, 0.1159, 0.06149, 0.05847, 0.1413, 0.08769, 0.1541, 0.1294, 0.1367, 0.1477, 0.1027, 0.1159, 0.1541, 0.1294, 0.1618, 0.1561, 0.1518, 0.164, 0.1367, 0.1477, 0.1618, 0.1561, 0.1664, 0.172, 0.1628, 0.1753, 0.1518, 0.164, 0.01249, 0.1229, 0.08372, 0.1515, 0.0807, 0.1847, 0.0002945, 0.1848, 0.08372, 0.1515, 0.1245, 0.1672, 0.1204, 0.1847, 0.0807, 0.1847, 0.1245, 0.1672, 0.1467, 0.1754, 0.145, 0.1847, 0.1204, 0.1847, 0.1467, 0.1754, 0.1605, 0.1805, 0.1599, 0.1846, 0.145, 0.1847, 0.1518, 0.164, 0.1628, 0.1753, 0.1605, 0.1805, 0.1467, 0.1754, 0.1367, 0.1477, 0.1518, 0.164, 0.1467, 0.1754, 0.1245, 0.1672, 0.1027, 0.1159, 0.1367, 0.1477, 0.1245, 0.1672, 0.08372, 0.1515, 0.06149, 0.05847, 0.1027, 0.1159, 0.08372, 0.1515, 0.01249, 0.1229, 0.2092, 0.1846, 0.1871, 0.1846, 0.1892, 0.1789, 0.2068, 0.1761, 0.249, 0.1846, 0.2092, 0.1846, 0.2068, 0.1761, 0.248, 0.1676, 0.322, 0.1846, 0.249, 0.1846, 0.248, 0.1676, 0.3177, 0.1314, 0.6402, 0.0002945, 0.6084, 0.2742, 0.6084, 0.0002945, 0.1706, 0.18, 0.1725, 0.1801, 0.1727, 0.1828, 0.1709, 0.1828, 0.1694, 0.1808, 0.1706, 0.18, 0.1709, 0.1828, 0.1695, 0.1832, 0.1678, 0.1824, 0.1694, 0.1808, 0.1695, 0.1832, 0.1675, 0.1837, 0.7647, 0.6795, 0.7711, 0.7086, 0.7182, 0.7209, 0.733, 0.6837, 0.7683, 0.6394, 0.7647, 0.6795, 0.733, 0.6837, 0.7213, 0.6577, 0.768, 0.6105, 0.7683, 0.6394, 0.7213, 0.6577, 0.7361, 0.594, 0.633, 0.4288, 0.6641, 0.4141, 0.6785, 0.4425, 0.654, 0.46, 0.185, 0.5607, 0.2343, 0.5638, 0.2344, 0.5962, 0.1784, 0.5924, 0.1963, 0.494, 0.2366, 0.4989, 0.2343, 0.5313, 0.192, 0.5291, 0.2056, 0.4196, 0.2415, 0.4294, 0.2391, 0.4663, 0.201, 0.4579, 0.4818, 0.3098, 0.4818, 0.3429, 0.4388, 0.3429, 0.4388, 0.3098, 0.641, 0.8364, 0.667, 0.8095, 0.6869, 0.8386, 0.6677, 0.8532, 0.3238, 0.689, 0.3666, 0.6976, 0.4091, 0.6994, 0.4759, 0.7366, 0.3159, 0.7366, 0.6137, 0.8851, 0.6217, 0.8673, 0.6491, 0.8839, 0.6401, 0.9009, 0.6733, 0.7673, 0.6888, 0.739, 0.7201, 0.7482, 0.7119, 0.7714, 0.7711, 0.7086, 0.7455, 0.757, 0.7201, 0.7482, 0.7182, 0.7209, 0.4451, 0.3435, 0.4451, 0.344, 0.4138, 0.3442, 0.4138, 0.3437, 0.6733, 0.7676, 0.6733, 0.7673, 0.7119, 0.7714, 0.6978, 0.7702, 0.667, 0.8095, 0.6936, 0.8008, 0.712, 0.8028, 0.6869, 0.8386, 0.1871, 0.1846, 0.1759, 0.1846, 0.1753, 0.1833, 0.1892, 0.1789, 0.1725, 0.1801, 0.1745, 0.1817, 0.1753, 0.1833, 0.1727, 0.1828, 0.7373, 0.7994, 0.712, 0.8028, 0.6978, 0.7702, 0.6622, 0.5656, 0.687, 0.5695, 0.6944, 0.6084, 0.6711, 0.608, 0.1628, 0.1753, 0.1678, 0.1824, 0.1675, 0.1837, 0.1605, 0.1805, 0.4388, 0.3098, 0.4388, 0.3429, 0.3826, 0.3429, 0.3826, 0.3098, 0.3429, 0.6414, 0.3828, 0.6581, 0.4091, 0.6994, 0.3666, 0.6976, 0.3238, 0.689, 0.6881, 0.008863, 0.6084, 0.2742, 0.6402, 0.0002945, 0.7114, 0.02277, 0.6084, 0.2742, 0.6881, 0.008863, 0.4121, 0.627, 0.4759, 0.7366, 0.4091, 0.6994, 0.3828, 0.6581, 0.5213, 0.7259, 0.5233, 0.8532, 0.4765, 0.7643, 0.4797, 0.7259, 0.3687, 0.5986, 0.4121, 0.627, 0.3828, 0.6581, 0.3429, 0.6414, 0.4388, 0.2104, 0.4388, 0.2435, 0.3826, 0.2435, 0.3826, 0.2104, 0.4388, 0.2435, 0.4388, 0.2767, 0.3826, 0.2767, 0.3826, 0.2435, 0.4388, 0.2767, 0.4388, 0.3098, 0.3826, 0.3098, 0.3826, 0.2767, 0.5923, 0.6032, 0.6169, 0.5914, 0.6245, 0.6259, 0.6022, 0.6349, 0.6169, 0.5914, 0.6415, 0.5808, 0.648, 0.6165, 0.6245, 0.6259, 0.6415, 0.5808, 0.6622, 0.5656, 0.6711, 0.608, 0.648, 0.6165, 0.4818, 0.2104, 0.4818, 0.2435, 0.4388, 0.2435, 0.4388, 0.2104, 0.4818, 0.2435, 0.4818, 0.2767, 0.4388, 0.2767, 0.4388, 0.2435, 0.4818, 0.2767, 0.4818, 0.3098, 0.4388, 0.3098, 0.4388, 0.2767, 0.5561, 0.4767, 0.5772, 0.4621, 0.5954, 0.4916, 0.5684, 0.5075, 0.5772, 0.4621, 0.6147, 0.443, 0.6235, 0.4766, 0.5954, 0.4916, 0.6147, 0.443, 0.633, 0.4288, 0.654, 0.46, 0.6235, 0.4766, 0.5772, 0.5389, 0.596, 0.5277, 0.6113, 0.5572, 0.586, 0.5701, 0.596, 0.5277, 0.6309, 0.5103, 0.6377, 0.5447, 0.6113, 0.5572, 0.6309, 0.5103, 0.65, 0.4947, 0.6671, 0.5309, 0.6377, 0.5447, 0.6377, 0.5447, 0.6671, 0.5309, 0.6622, 0.5656, 0.6415, 0.5808, 0.6113, 0.5572, 0.6377, 0.5447, 0.6415, 0.5808, 0.6169, 0.5914, 0.586, 0.5701, 0.6113, 0.5572, 0.6169, 0.5914, 0.5923, 0.6032, 0.6671, 0.5309, 0.6913, 0.5202, 0.687, 0.5695, 0.6622, 0.5656, 0.2094, 0.3828, 0.2448, 0.393, 0.2415, 0.4294, 0.2056, 0.4196, 0.7333, 0.519, 0.7705, 0.5189, 0.772, 0.5606, 0.7229, 0.5643, 0.2448, 0.393, 0.2723, 0.3992, 0.2723, 0.433, 0.2415, 0.4294, 0.6913, 0.5202, 0.7333, 0.519, 0.7229, 0.5643, 0.687, 0.5695, 0.1313, 0.4481, 0.09917, 0.4434, 0.107, 0.4103, 0.1387, 0.4162, 0.1669, 0.4555, 0.1313, 0.4481, 0.1387, 0.4162, 0.1722, 0.4232, 0.201, 0.4579, 0.1669, 0.4555, 0.1722, 0.4232, 0.2056, 0.4196, 0.09917, 0.4434, 0.05573, 0.4292, 0.06909, 0.3993, 0.107, 0.4103, 0.6235, 0.4766, 0.654, 0.46, 0.65, 0.4947, 0.6309, 0.5103, 0.5954, 0.4916, 0.6235, 0.4766, 0.6309, 0.5103, 0.596, 0.5277, 0.5684, 0.5075, 0.5954, 0.4916, 0.596, 0.5277, 0.5772, 0.5389, 0.201, 0.4579, 0.2391, 0.4663, 0.2366, 0.4989, 0.1963, 0.494, 0.07761, 0.5042, 0.02858, 0.4887, 0.04226, 0.459, 0.08847, 0.4737, 0.654, 0.46, 0.6785, 0.4425, 0.6817, 0.4855, 0.65, 0.4947, 0.2391, 0.4663, 0.2723, 0.4672, 0.2723, 0.4995, 0.2366, 0.4989, 0.7269, 0.4449, 0.769, 0.4419, 0.772, 0.4756, 0.7184, 0.4857, 0.6785, 0.4425, 0.7269, 0.4449, 0.7184, 0.4857, 0.6817, 0.4855, 0.192, 0.5291, 0.1543, 0.5217, 0.1606, 0.4887, 0.1963, 0.494, 0.1543, 0.5217, 0.1115, 0.5128, 0.1207, 0.4823, 0.1606, 0.4887, 0.1115, 0.5128, 0.07761, 0.5042, 0.08847, 0.4737, 0.1207, 0.4823, 0.6053, 0.4098, 0.6355, 0.3906, 0.633, 0.4288, 0.6147, 0.443, 0.5748, 0.4256, 0.6053, 0.4098, 0.6147, 0.443, 0.5772, 0.4621, 0.5448, 0.4442, 0.5748, 0.4256, 0.5772, 0.4621, 0.5561, 0.4767, 0.192, 0.5291, 0.2343, 0.5313, 0.2343, 0.5638, 0.185, 0.5607, 0.6355, 0.3906, 0.6626, 0.3694, 0.6641, 0.4141, 0.633, 0.4288, 0.05428, 0.5656, 0.0002945, 0.548, 0.01453, 0.5184, 0.06592, 0.535, 0.2343, 0.5313, 0.2723, 0.5318, 0.2723, 0.565, 0.2343, 0.5638, 0.7215, 0.3724, 0.7673, 0.3724, 0.7673, 0.4071, 0.7162, 0.4144, 0.6626, 0.3694, 0.7215, 0.3724, 0.7162, 0.4144, 0.6641, 0.4141, 0.1784, 0.5924, 0.1417, 0.5874, 0.1481, 0.5547, 0.185, 0.5607, 0.1417, 0.5874, 0.09888, 0.5797, 0.1044, 0.5477, 0.1481, 0.5547, 0.09888, 0.5797, 0.05428, 0.5656, 0.06592, 0.535, 0.1044, 0.5477])
me_cube.materials.append(mat_material)
me_cube.use_remesh_preserve_volume = False
me_cube.use_remesh_preserve_attributes = False
me_cube.use_mirror_vertex_groups = False
me_cube.update()
arm_armature = bpy.data.armatures.new('Armature')  # bones are not reproduced

# ---- objects
ob_armature = bpy.data.objects.new('Armature', arm_armature)
ob_cube = bpy.data.objects.new('Cube', me_cube)
ob_camera = bpy.data.objects.new('Camera', cam_camera)

# ---- transforms, parenting, visibility, modifiers, constraints
ob_armature.location = (0.0, 0.0, 1.01)
ob_armature.show_in_front = True
ob_armature.lineart.crease_threshold = 0.0
ob_cube.parent = ob_armature
ob_cube.matrix_parent_inverse = Matrix(((1.0, 0.0, 0.0, -0.0), (0.0, 1.0, 0.0, -0.0), (0.0, 0.0, 1.0, -1.01), (0.0, 0.0, 0.0, 1.0)))
ob_cube.location = (0.0, 0.0, 0.0)
ob_cube.lock_rotations_4d = False
ob_cube.empty_display_type = 'ARROWS'
ob_cube.lineart.crease_threshold = 0.0
_vg = ob_cube.vertex_groups.new(name='pescoco')
for _i, _w in zip([0, 1, 2, 4, 7, 8, 9, 10, 11, 12, 13, 14, 15, 16, 17, 18, 19, 21, 22, 23, 24, 25, 26, 27, 28, 29, 30, 31, 32, 33, 34, 35, 36, 37, 38, 39, 40, 41, 42, 43, 44, 45, 49, 50, 51, 52, 53, 54, 55, 56, 57, 58, 59, 60, 61, 62, 63, 66, 67, 72, 76, 80, 81, 84, 85, 87, 90, 91, 92, 93, 95, 96, 97, 98, 99, 100, 101, 102, 103, 104, 105, 113, 114, 121, 122, 123, 124, 125, 126, 127, 128, 129, 130, 131, 132, 133, 134, 135, 136, 137, 138, 139, 140, 141, 142, 143, 144, 145, 146, 147, 148, 149, 150, 151, 152, 153, 154, 155, 156, 157, 158, 159, 160, 161, 162, 163, 164, 165, 166, 167, 168, 169, 170, 171, 172, 173, 174, 176, 178, 183, 184, 185, 186, 187, 188, 189, 190, 191, 192, 193, 194, 195, 196, 197, 198, 199, 200, 202, 203, 204, 205, 206, 207, 208, 209, 210, 211, 212, 213, 214, 215, 216, 217, 218, 219, 220, 221, 222, 223, 224, 225, 226, 227, 228, 229, 230, 231, 232, 233, 234, 235, 236, 237, 244, 245, 246, 247, 248, 249, 250, 251, 252, 253, 254, 255, 256, 257, 258, 259, 260, 261, 262, 263, 268, 269, 278, 282, 286, 287, 290, 291, 293, 296, 297, 298, 299, 301, 302, 303, 304, 305, 306, 307, 308, 309, 310, 311, 319, 320, 328, 329, 330, 331, 332, 333, 334, 335, 336, 337, 338, 339, 340, 341, 342, 343, 344, 345, 346, 347, 348, 349, 350, 351, 352, 353, 354, 355, 356, 357, 358, 359, 360, 361, 362, 363, 364, 365, 366, 367, 368, 369, 370, 371, 372, 373, 374, 375, 376, 377, 378, 379, 380, 381, 382, 383, 384, 385], [0.9896, 0.4243, 0.9329, 0.4917, 0.4255, 0.8933, 0.6053, 0.9413, 0.6681, 0.9862, 0.9898, 0.7605, 0.8805, 0.9234, 0.1237, 0.1922, 0.4426, 0.002235, 0.3189, 0.9936, 0.9799, 0.9127, 0.9932, 0.9882, 0.9753, 0.9405, 0.9752, 0.9421, 0.9844, 0.9946, 0.9649, 0.9892, 0.9944, 0.9748, 0.9901, 0.9946, 0.04156, 0.1216, 0.2669, 0.8859, 0.7691, 0.651, 0.8862, 0.8542, 0.767, 0.9019, 0.8498, 0.7795, 0.8659, 0.7682, 0.629, 0.79, 0.6229, 0.3586, 0.593, 0.3496, 0.2034, 0.04848, 0.1777, 0.01035, 0.05845, 0.1066, 0.02769, 0.6068, 1.0, 0.5194, 0.4539, 1.0, 0.523, 0.6243, 0.03891, 0.3021, 0.9149, 0.9762, 0.9949, 0.9717, 0.9844, 0.9956, 0.8916, 0.8493, 0.7606, 0.2099, 0.06235, 0.9901, 0.9907, 0.992, 0.987, 0.9859, 0.9854, 0.9738, 0.9746, 0.9755, 0.991, 0.9924, 0.994, 0.9491, 0.9535, 0.9498, 0.7866, 0.9612, 0.9583, 0.882, 0.935, 0.9566, 0.9609, 0.8207, 0.9651, 0.965, 0.9655, 0.9792, 0.9597, 0.9833, 0.9814, 0.9708, 0.9818, 0.9846, 0.9551, 0.983, 0.9811, 0.9813, 0.9873, 0.9891, 0.9912, 0.9911, 0.993, 0.9931, 0.9885, 0.9879, 0.9901, 0.9888, 0.9885, 0.9896, 0.9837, 0.4243, 0.9329, 1.0, 0.6368, 0.4917, 0.4856, 0.4255, 0.8933, 1.0, 0.6053, 0.5412, 0.9413, 0.9246, 0.6681, 0.5962, 0.9893, 0.9862, 0.9898, 0.7605, 0.8805, 0.9234, 0.1237, 0.1922, 0.4426, 0.002235, 0.3189, 0.3426, 0.08176, 0.02467, 0.9936, 0.9799, 0.9127, 0.9932, 0.9882, 0.9753, 0.9405, 0.9959, 0.9981, 0.9718, 0.901, 0.998, 0.9701, 0.9991, 0.9986, 0.9752, 0.9421, 0.9844, 0.9946, 0.9649, 0.9892, 0.9944, 0.9748, 0.9901, 0.9946, 0.04156, 0.1216, 0.2669, 0.8859, 0.7691, 0.651, 0.8862, 0.8542, 0.767, 0.9019, 0.8498, 0.7795, 0.7781, 0.8339, 0.8977, 0.8659, 0.7682, 0.629, 0.79, 0.6229, 0.3586, 0.593, 0.3496, 0.2034, 0.2308, 0.08254, 0.04848, 0.1777, 0.01035, 0.05845, 0.1066, 0.02769, 0.6068, 1.0, 0.5194, 0.4539, 1.0, 0.523, 0.6243, 0.03891, 0.3021, 0.9149, 0.9762, 0.9949, 0.9717, 0.9844, 0.9956, 0.8916, 0.8493, 0.7606, 0.2099, 0.06235, 0.9943, 0.9927, 0.9911, 0.9901, 0.9907, 0.992, 0.987, 0.9859, 0.9854, 0.9738, 0.9746, 0.9755, 0.991, 0.9924, 0.994, 0.9491, 0.9535, 0.9498, 0.7866, 0.9612, 0.8119, 0.9583, 0.882, 0.935, 0.9566, 0.9609, 0.9548, 0.8207, 0.9651, 0.965, 0.9655, 0.9792, 0.9597, 0.9833, 0.9468, 0.9788, 0.9814, 0.9708, 0.9818, 0.9846, 0.9551, 0.983, 0.9811, 0.9813, 0.9873, 0.9891, 0.9912, 0.9868, 0.9869, 0.9911, 0.993, 0.9931, 0.9885, 0.9879, 0.9901, 0.9888, 0.9885, 0.01946]): _vg.add([_i], _w, 'REPLACE')
_vg = ob_cube.vertex_groups.new(name='cabeca')
for _i, _w in zip([1, 2, 3, 4, 5, 6, 7, 8, 9, 10, 11, 14, 15, 16, 17, 18, 19, 20, 21, 22, 25, 29, 31, 34, 40, 41, 42, 43, 44, 45, 46, 47, 48, 49, 50, 51, 52, 53, 54, 55, 56, 57, 58, 59, 60, 61, 62, 63, 64, 65, 66, 67, 68, 69, 70, 71, 72, 73, 74, 75, 76, 77, 78, 79, 80, 81, 82, 83, 84, 86, 87, 88, 89, 90, 92, 93, 95, 96, 97, 100, 103, 104, 105, 106, 107, 108, 109, 110, 111, 112, 113, 114, 115, 116, 133, 134, 135, 136, 137, 138, 139, 140, 141, 142, 143, 144, 145, 146, 148, 151, 154, 171, 172, 174, 175, 176, 178, 179, 180, 181, 182, 183, 184, 186, 187, 188, 189, 190, 191, 195, 196, 197, 198, 199, 200, 201, 202, 203, 204, 205, 206, 209, 213, 216, 217, 219, 223, 226, 232, 233, 234, 235, 236, 237, 238, 239, 240, 241, 242, 243, 244, 245, 246, 247, 248, 249, 250, 251, 252, 253, 254, 255, 256, 257, 258, 259, 260, 261, 262, 263, 264, 265, 266, 267, 268, 269, 270, 271, 272, 273, 274, 275, 276, 277, 278, 279, 280, 281, 282, 283, 284, 285, 286, 287, 288, 289, 290, 292, 293, 294, 295, 296, 298, 299, 301, 302, 303, 306, 309, 310, 311, 312, 313, 314, 315, 316, 317, 318, 319, 320, 321, 322, 343, 344, 345, 346, 347, 348, 349, 350, 351, 352, 353, 354, 355, 356, 357, 358, 360, 362, 365, 368, 385], [0.5527, 0.05904, 0.1424, 0.3971, 0.9982, 0.9978, 0.3757, 0.09564, 0.3617, 0.05287, 0.3085, 0.2289, 0.1098, 0.06782, 0.3642, 0.4684, 0.3922, 0.02818, 0.0176, 0.2866, 0.08417, 0.05382, 0.05537, 0.01587, 0.3783, 0.6826, 0.6733, 0.09959, 0.1976, 0.3036, 0.9978, 0.9981, 0.9982, 0.1017, 0.1296, 0.2094, 0.08833, 0.1358, 0.1999, 0.115, 0.1903, 0.2903, 0.1907, 0.3232, 0.4995, 0.3816, 0.5812, 0.5627, 0.9952, 0.9801, 0.9428, 0.8083, 0.9791, 0.9514, 0.7974, 0.3845, 0.6881, 0.8806, 0.9652, 0.9904, 0.843, 0.9336, 0.9774, 0.9939, 0.8558, 0.9423, 0.9804, 0.9947, 0.3843, 0.01557, 0.4132, 0.9983, 0.9974, 0.3989, 0.412, 0.343, 0.04028, 0.2871, 0.08296, 0.001119, 0.09815, 0.1368, 0.2188, 0.9984, 0.9984, 0.9982, 0.1042, 0.7852, 0.9414, 0.9859, 0.7836, 0.9339, 0.9816, 0.9959, 0.04019, 0.03292, 0.04016, 0.2055, 0.01931, 0.02522, 0.1127, 0.06061, 0.02869, 0.02041, 0.1749, 0.01243, 0.01282, 0.01201, 0.02786, 0.005923, 0.03737, 0.5527, 0.05904, 0.3576, 0.1424, 0.3971, 0.4048, 0.9982, 0.9982, 0.9978, 0.997, 0.3757, 0.09564, 0.3617, 0.393, 0.05287, 0.06822, 0.3085, 0.3607, 0.2289, 0.1098, 0.06782, 0.3642, 0.4684, 0.3922, 0.02818, 0.0176, 0.2866, 0.3182, 0.07955, 0.03118, 0.08417, 0.05382, 0.005122, 0.09691, 0.00402, 0.05537, 0.01587, 0.3783, 0.6826, 0.6733, 0.09959, 0.1976, 0.3036, 0.9984, 0.9984, 0.9982, 0.9978, 0.9981, 0.9982, 0.1017, 0.1296, 0.2094, 0.08833, 0.1358, 0.1999, 0.2001, 0.1502, 0.09251, 0.115, 0.1903, 0.2903, 0.1907, 0.3232, 0.4995, 0.3816, 0.5812, 0.5627, 0.7646, 0.9145, 0.979, 0.9951, 0.9952, 0.9801, 0.9428, 0.8083, 0.07878, 0.7692, 0.9277, 0.991, 0.9791, 0.9514, 0.7974, 0.3845, 0.6881, 0.8806, 0.9652, 0.9904, 0.843, 0.9336, 0.9774, 0.9939, 0.8558, 0.9423, 0.9804, 0.9947, 0.3843, 0.01557, 0.4132, 0.9983, 0.9974, 0.3989, 0.412, 0.343, 0.04028, 0.2871, 0.08296, 0.001119, 0.09815, 0.1368, 0.2188, 0.9984, 0.9984, 0.9982, 0.1042, 0.7852, 0.9414, 0.9859, 0.7836, 0.9339, 0.9816, 0.9959, 0.04019, 0.03292, 0.04016, 0.2055, 0.01931, 0.1846, 0.02522, 0.1127, 0.06061, 0.02869, 0.02041, 0.03172, 0.1749, 0.01243, 0.01282, 0.01201, 0.02786, 0.05195, 0.005923, 0.03737, 0.02014]): _vg.add([_i], _w, 'REPLACE')
_vg = ob_cube.vertex_groups.new(name='orelha.R')
for _i, _w in zip([175, 176, 177, 178, 183, 186, 187, 191, 198, 199, 200, 201, 202, 203, 204, 205, 206, 232, 233, 234, 236, 237, 254, 255, 257, 258, 260, 261, 270, 276, 277, 278, 279, 282, 292, 293, 296, 298, 299, 300, 301, 302, 315, 324, 325, 326, 327, 385], [0.5599, 0.1035, 0.04003, 0.04461, 0.1836, 0.009265, 0.0276, 0.01163, 0.4234, 0.2998, 0.1539, 0.8995, 0.9294, 0.3757, 0.1485, 0.3506, 0.3171, 0.3005, 0.1065, 0.01832, 0.009582, 0.0322, 0.02316, 0.0722, 0.04195, 0.1204, 0.0592, 0.1683, 0.004678, 0.00241, 0.2089, 0.1038, 0.001292, 0.02599, 0.1515, 0.0609, 0.1293, 0.05858, 0.007227, 0.7942, 0.8525, 0.3658, 0.06323, 0.9361, 0.9988, 0.9797, 1.001, 0.9268]): _vg.add([_i], _w, 'REPLACE')
_vg = ob_cube.vertex_groups.new(name='orelha.L')
for _i, _w in zip([3, 4, 7, 9, 17, 18, 19, 20, 21, 22, 40, 41, 42, 44, 45, 56, 57, 59, 60, 62, 63, 70, 71, 72, 73, 76, 86, 87, 90, 92, 93, 94, 95, 96, 109, 117, 118, 119, 120, 177, 178, 187, 191, 204, 205, 206, 270], [0.5599, 0.1035, 0.1836, 0.009265, 0.4234, 0.2998, 0.1539, 0.8995, 0.9294, 0.3757, 0.3005, 0.1065, 0.01832, 0.009582, 0.0322, 0.02316, 0.0722, 0.04195, 0.1204, 0.0592, 0.1683, 0.00241, 0.2089, 0.1038, 0.001292, 0.02599, 0.1515, 0.0609, 0.1293, 0.05858, 0.007227, 0.7942, 0.8525, 0.3658, 0.06323, 0.9361, 0.9988, 0.9797, 1.001, 0.04003, 0.04461, 0.0276, 0.01163, 0.1485, 0.3506, 0.3171, 0.004678]): _vg.add([_i], _w, 'REPLACE')
_vg = ob_cube.vertex_groups.new(name='CORNO')
for _i, _w in zip([3, 17, 18, 20, 40, 41, 42, 63, 69, 70, 71, 72, 73, 76, 77, 86, 94, 95, 109, 110, 111, 117, 175, 177, 198, 199, 201, 204, 205, 206, 232, 233, 234, 261, 270, 271, 272, 275, 276, 277, 278, 279, 282, 283, 292, 300, 301, 315, 316, 317, 323, 324, 385], [0.2915, 0.08782, 0.02742, 0.05084, 0.2744, 0.08901, 0.001183, 0.0653, 0.02963, 0.1708, 0.3913, 0.1776, 0.07938, 0.0604, 0.01097, 0.8084, 0.1548, 0.02176, 0.8287, 0.1925, 0.05092, 0.04371, 0.2915, 0.892, 0.08782, 0.02742, 0.05084, 0.01116, 0.1374, 0.288, 0.2744, 0.08901, 0.001183, 0.0653, 0.8896, 0.2112, 0.06412, 0.02963, 0.1708, 0.3913, 0.1776, 0.07938, 0.0604, 0.01097, 0.8084, 0.1548, 0.02176, 0.8287, 0.1925, 0.05092, 0.9535, 0.04371, 0.01088]): _vg.add([_i], _w, 'REPLACE')
_m = ob_cube.modifiers.new('Armature', 'ARMATURE')
_m.object = ob_armature
ob_camera.location = (7.481, -6.508, 5.344)
ob_camera.rotation_euler = (1.109, 0.0, 0.8149)
ob_camera.lock_rotations_4d = False
ob_camera.empty_display_type = 'ARROWS'
ob_camera.color = (0.0, 0.0, 0.0, 0.0)
ob_camera.display_type = 'WIRE'
ob_camera.lineart.crease_threshold = 0.0

# ---- collection membership
col_collection_1.objects.link(ob_armature)
col_collection_1.objects.link(ob_cube)
col_collection_1.objects.link(ob_camera)

# ---- scene / render settings (as saved in the file)
scene.camera = ob_camera
scene.frame_start = 0; scene.frame_end = 40; scene.frame_set(33)
scene.render.engine = 'BLENDER_EEVEE_NEXT'
scene.render.resolution_percentage = 50
scene.render.dither_intensity = 0.0
scene.cycles.use_denoising = False
scene.cycles.samples = 128
scene.cycles.sampling_pattern = 'TABULATED_SOBOL'
scene.cycles.light_sampling_threshold = 0.0
scene.cycles.use_adaptive_sampling = False
scene.cycles.use_light_tree = False
scene.cycles.blur_glossy = 0.0
scene.cycles.sample_clamp_indirect = 0.0
scene.view_settings.view_transform = 'Standard'
bpy.context.view_layer.update()

# ---- added for rendering (the .blend has no usable light): sun
light_auto_sun = bpy.data.lights.new('AutoSun', 'SUN')
light_auto_sun.energy = 3.0
light_auto_sun.angle = 0.0523599
ob_auto_sun = bpy.data.objects.new('AutoSun', light_auto_sun)
scene.collection.objects.link(ob_auto_sun)
ob_auto_sun.rotation_euler = (0.872665, 0.174533, 0.523599)
bpy.context.view_layer.update()
